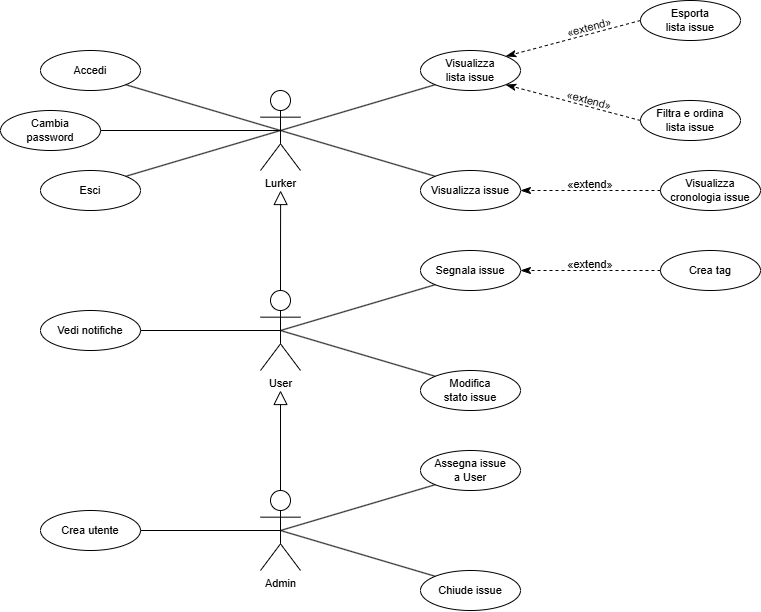

The diagram above was exported from draw.io. Its source (the exported page's mxGraphModel, read from the mxfile embedded in the PNG):
<mxGraphModel dx="975" dy="544" grid="1" gridSize="10" guides="1" tooltips="1" connect="1" arrows="1" fold="1" page="1" pageScale="1" pageWidth="827" pageHeight="1169" math="0" shadow="0">
  <root>
    <mxCell id="0" />
    <mxCell id="1" parent="0" />
    <mxCell id="MfdabOslI4VdSkz9qvI8-1" edge="1" parent="1" source="MfdabOslI4VdSkz9qvI8-6" style="rounded=0;orthogonalLoop=1;jettySize=auto;html=1;exitX=0.5;exitY=0.5;exitDx=0;exitDy=0;exitPerimeter=0;entryX=1;entryY=0;entryDx=0;entryDy=0;fontStyle=0;fontSize=11;endArrow=none;endFill=0;labelBackgroundColor=default;" target="MfdabOslI4VdSkz9qvI8-20">
      <mxGeometry relative="1" as="geometry" />
    </mxCell>
    <mxCell id="MfdabOslI4VdSkz9qvI8-2" edge="1" parent="1" source="MfdabOslI4VdSkz9qvI8-6" style="rounded=0;orthogonalLoop=1;jettySize=auto;html=1;exitX=0.5;exitY=0.5;exitDx=0;exitDy=0;exitPerimeter=0;entryX=1;entryY=1;entryDx=0;entryDy=0;fontStyle=0;fontSize=11;endArrow=none;endFill=0;labelBackgroundColor=default;" target="MfdabOslI4VdSkz9qvI8-16">
      <mxGeometry relative="1" as="geometry" />
    </mxCell>
    <mxCell id="MfdabOslI4VdSkz9qvI8-3" edge="1" parent="1" source="MfdabOslI4VdSkz9qvI8-6" style="rounded=0;orthogonalLoop=1;jettySize=auto;html=1;exitX=0.5;exitY=0.5;exitDx=0;exitDy=0;exitPerimeter=0;entryX=0;entryY=1;entryDx=0;entryDy=0;fontStyle=0;fontSize=11;endArrow=none;endFill=0;labelBackgroundColor=default;" target="MfdabOslI4VdSkz9qvI8-21">
      <mxGeometry relative="1" as="geometry" />
    </mxCell>
    <mxCell id="MfdabOslI4VdSkz9qvI8-4" edge="1" parent="1" source="MfdabOslI4VdSkz9qvI8-6" style="rounded=0;orthogonalLoop=1;jettySize=auto;html=1;exitX=0.5;exitY=0.5;exitDx=0;exitDy=0;exitPerimeter=0;entryX=0;entryY=0;entryDx=0;entryDy=0;fontStyle=0;fontSize=11;endArrow=none;endFill=0;labelBackgroundColor=default;" target="MfdabOslI4VdSkz9qvI8-26">
      <mxGeometry relative="1" as="geometry" />
    </mxCell>
    <mxCell id="MfdabOslI4VdSkz9qvI8-5" edge="1" parent="1" source="MfdabOslI4VdSkz9qvI8-6" style="edgeStyle=orthogonalEdgeStyle;rounded=0;orthogonalLoop=1;jettySize=auto;html=1;exitX=0.5;exitY=0.5;exitDx=0;exitDy=0;exitPerimeter=0;entryX=1;entryY=0.5;entryDx=0;entryDy=0;fontStyle=0;fontSize=11;endArrow=none;endFill=0;labelBackgroundColor=default;" target="MfdabOslI4VdSkz9qvI8-29">
      <mxGeometry relative="1" as="geometry" />
    </mxCell>
    <mxCell id="MfdabOslI4VdSkz9qvI8-6" parent="1" style="shape=umlActor;verticalLabelPosition=bottom;verticalAlign=top;html=1;outlineConnect=0;fontStyle=0;fontSize=11;labelBackgroundColor=none;fillColor=none;" value="Lurker" vertex="1">
      <mxGeometry height="80" width="40" x="270" y="90" as="geometry" />
    </mxCell>
    <mxCell id="MfdabOslI4VdSkz9qvI8-7" edge="1" parent="1" source="MfdabOslI4VdSkz9qvI8-10" style="rounded=0;orthogonalLoop=1;jettySize=auto;html=1;exitX=0.5;exitY=0.5;exitDx=0;exitDy=0;exitPerimeter=0;entryX=0;entryY=1;entryDx=0;entryDy=0;fontStyle=0;fontSize=11;endArrow=none;endFill=0;labelBackgroundColor=default;" target="MfdabOslI4VdSkz9qvI8-17">
      <mxGeometry relative="1" as="geometry" />
    </mxCell>
    <mxCell id="MfdabOslI4VdSkz9qvI8-8" edge="1" parent="1" source="MfdabOslI4VdSkz9qvI8-10" style="rounded=0;orthogonalLoop=1;jettySize=auto;html=1;exitX=0.5;exitY=0.5;exitDx=0;exitDy=0;exitPerimeter=0;entryX=1;entryY=0.5;entryDx=0;entryDy=0;fontStyle=0;fontSize=11;endArrow=none;endFill=0;labelBackgroundColor=default;" target="MfdabOslI4VdSkz9qvI8-30">
      <mxGeometry relative="1" as="geometry" />
    </mxCell>
    <mxCell id="MfdabOslI4VdSkz9qvI8-9" edge="1" parent="1" source="MfdabOslI4VdSkz9qvI8-10" style="edgeStyle=orthogonalEdgeStyle;rounded=0;orthogonalLoop=1;jettySize=auto;html=1;exitX=0.5;exitY=0;exitDx=0;exitDy=0;exitPerimeter=0;endArrow=block;endFill=0;labelBackgroundColor=default;curved=0;endSize=12;fontStyle=0;fontSize=11;">
      <mxGeometry relative="1" as="geometry">
        <mxPoint x="290.1212121212121" y="190" as="targetPoint" />
      </mxGeometry>
    </mxCell>
    <mxCell id="MfdabOslI4VdSkz9qvI8-10" parent="1" style="shape=umlActor;verticalLabelPosition=bottom;verticalAlign=top;html=1;outlineConnect=0;fontStyle=0;fontSize=11;labelBackgroundColor=none;fillColor=none;" value="User" vertex="1">
      <mxGeometry height="80" width="40" x="270" y="290" as="geometry" />
    </mxCell>
    <mxCell id="MfdabOslI4VdSkz9qvI8-11" edge="1" parent="1" source="MfdabOslI4VdSkz9qvI8-14" style="rounded=0;orthogonalLoop=1;jettySize=auto;html=1;exitX=0.5;exitY=0.5;exitDx=0;exitDy=0;exitPerimeter=0;entryX=1;entryY=0.5;entryDx=0;entryDy=0;fontStyle=0;fontSize=11;endArrow=none;endFill=0;labelBackgroundColor=default;" target="MfdabOslI4VdSkz9qvI8-15">
      <mxGeometry relative="1" as="geometry" />
    </mxCell>
    <mxCell id="MfdabOslI4VdSkz9qvI8-13" edge="1" parent="1" source="MfdabOslI4VdSkz9qvI8-14" style="rounded=0;orthogonalLoop=1;jettySize=auto;html=1;exitX=0.5;exitY=0;exitDx=0;exitDy=0;exitPerimeter=0;endArrow=block;endFill=0;labelBackgroundColor=default;curved=0;endSize=12;fontStyle=0;fontSize=11;">
      <mxGeometry relative="1" as="geometry">
        <mxPoint x="290" y="390" as="targetPoint" />
      </mxGeometry>
    </mxCell>
    <mxCell id="MfdabOslI4VdSkz9qvI8-14" parent="1" style="shape=umlActor;verticalLabelPosition=bottom;verticalAlign=top;html=1;outlineConnect=0;fontStyle=0;fontSize=11;labelBackgroundColor=none;fillColor=none;" value="Admin" vertex="1">
      <mxGeometry height="80" width="40" x="270" y="490" as="geometry" />
    </mxCell>
    <mxCell id="MfdabOslI4VdSkz9qvI8-15" parent="1" style="ellipse;whiteSpace=wrap;html=1;align=center;fontStyle=0;fontSize=11;labelBackgroundColor=none;fillColor=none;" value="Crea utente" vertex="1">
      <mxGeometry height="40" width="100" x="50" y="510" as="geometry" />
    </mxCell>
    <mxCell id="MfdabOslI4VdSkz9qvI8-16" parent="1" style="ellipse;whiteSpace=wrap;html=1;align=center;fontStyle=0;fontSize=11;labelBackgroundColor=none;fillColor=none;" value="Accedi" vertex="1">
      <mxGeometry height="40" width="100" x="50" y="50" as="geometry" />
    </mxCell>
    <mxCell id="MfdabOslI4VdSkz9qvI8-17" parent="1" style="ellipse;whiteSpace=wrap;html=1;align=center;fontStyle=0;fontSize=11;labelBackgroundColor=none;fillColor=none;" value="Segnala issue" vertex="1">
      <mxGeometry height="40" width="100" x="430" y="250" as="geometry" />
    </mxCell>
    <mxCell id="MfdabOslI4VdSkz9qvI8-18" edge="1" parent="1" source="MfdabOslI4VdSkz9qvI8-19" style="rounded=0;orthogonalLoop=1;jettySize=auto;html=1;exitX=0;exitY=0.5;exitDx=0;exitDy=0;entryX=1;entryY=0.5;entryDx=0;entryDy=0;fontStyle=0;fontSize=11;dashed=1;labelBackgroundColor=default;endArrow=classicThin;endFill=1;endSize=8;" target="MfdabOslI4VdSkz9qvI8-17">
      <mxGeometry relative="1" as="geometry" />
    </mxCell>
    <mxCell id="MfdabOslI4VdSkz9qvI8-19" parent="1" style="ellipse;whiteSpace=wrap;html=1;align=center;fontStyle=0;fontSize=11;labelBackgroundColor=none;fillColor=none;" value="Crea tag" vertex="1">
      <mxGeometry height="40" width="100" x="670" y="250" as="geometry" />
    </mxCell>
    <mxCell id="MfdabOslI4VdSkz9qvI8-20" parent="1" style="ellipse;whiteSpace=wrap;html=1;align=center;fontStyle=0;fontSize=11;labelBackgroundColor=none;fillColor=none;" value="Esci" vertex="1">
      <mxGeometry height="40" width="100" x="50" y="170" as="geometry" />
    </mxCell>
    <mxCell id="MfdabOslI4VdSkz9qvI8-21" parent="1" style="ellipse;whiteSpace=wrap;html=1;align=center;fontStyle=0;fontSize=11;labelBackgroundColor=none;fillColor=none;" value="Visualizza&lt;div&gt;lista issue&lt;/div&gt;" vertex="1">
      <mxGeometry height="40" width="100" x="430" y="50" as="geometry" />
    </mxCell>
    <mxCell id="MfdabOslI4VdSkz9qvI8-22" edge="1" parent="1" source="MfdabOslI4VdSkz9qvI8-23" style="rounded=0;orthogonalLoop=1;jettySize=auto;html=1;exitX=0;exitY=0.5;exitDx=0;exitDy=0;entryX=1;entryY=0;entryDx=0;entryDy=0;fontStyle=0;fontSize=11;dashed=1;labelBackgroundColor=default;endArrow=classicThin;endFill=1;endSize=8;" target="MfdabOslI4VdSkz9qvI8-21" value="">
      <mxGeometry relative="1" x="-0.2222" y="-17" as="geometry">
        <mxPoint as="offset" />
      </mxGeometry>
    </mxCell>
    <mxCell id="MfdabOslI4VdSkz9qvI8-23" parent="1" style="ellipse;whiteSpace=wrap;html=1;align=center;fontStyle=0;fontSize=11;labelBackgroundColor=none;fillColor=none;" value="Esporta&lt;div&gt;lista issue&lt;/div&gt;" vertex="1">
      <mxGeometry height="40" width="100" x="650" as="geometry" />
    </mxCell>
    <mxCell id="MfdabOslI4VdSkz9qvI8-24" edge="1" parent="1" source="MfdabOslI4VdSkz9qvI8-25" style="rounded=0;orthogonalLoop=1;jettySize=auto;html=1;exitX=0;exitY=0.5;exitDx=0;exitDy=0;entryX=1;entryY=1;entryDx=0;entryDy=0;fontStyle=0;fontSize=11;dashed=1;jumpSize=6;jumpStyle=none;labelBackgroundColor=default;endArrow=classicThin;endFill=1;endSize=8;" target="MfdabOslI4VdSkz9qvI8-21">
      <mxGeometry relative="1" as="geometry" />
    </mxCell>
    <mxCell id="MfdabOslI4VdSkz9qvI8-25" parent="1" style="ellipse;whiteSpace=wrap;html=1;align=center;fontStyle=0;fontSize=11;labelBackgroundColor=none;fillColor=none;" value="Filtra e ordina&lt;br&gt;lista issue" vertex="1">
      <mxGeometry height="40" width="100" x="650" y="100" as="geometry" />
    </mxCell>
    <mxCell id="MfdabOslI4VdSkz9qvI8-26" parent="1" style="ellipse;whiteSpace=wrap;html=1;align=center;fontStyle=0;fontSize=11;labelBackgroundColor=none;fillColor=none;" value="Visualizza issue" vertex="1">
      <mxGeometry height="40" width="100" x="430" y="170" as="geometry" />
    </mxCell>
    <mxCell id="MfdabOslI4VdSkz9qvI8-27" edge="1" parent="1" source="MfdabOslI4VdSkz9qvI8-28" style="rounded=0;orthogonalLoop=1;jettySize=auto;html=1;exitX=0;exitY=0.5;exitDx=0;exitDy=0;entryX=1;entryY=0.5;entryDx=0;entryDy=0;fontSize=11;dashed=1;labelBackgroundColor=default;endArrow=classicThin;endFill=1;fontStyle=0;endSize=8;" target="MfdabOslI4VdSkz9qvI8-26">
      <mxGeometry relative="1" as="geometry" />
    </mxCell>
    <mxCell id="MfdabOslI4VdSkz9qvI8-28" parent="1" style="ellipse;whiteSpace=wrap;html=1;align=center;fontStyle=0;fontSize=11;labelBackgroundColor=none;fillColor=none;" value="Visualizza&lt;br&gt;cronologia issue" vertex="1">
      <mxGeometry height="40" width="100" x="670" y="170" as="geometry" />
    </mxCell>
    <mxCell id="MfdabOslI4VdSkz9qvI8-29" parent="1" style="ellipse;whiteSpace=wrap;html=1;align=center;fontStyle=0;fontSize=11;labelBackgroundColor=none;fillColor=none;" value="Cambia&lt;div&gt;password&lt;/div&gt;" vertex="1">
      <mxGeometry height="40" width="100" x="10" y="110" as="geometry" />
    </mxCell>
    <mxCell id="MfdabOslI4VdSkz9qvI8-30" parent="1" style="ellipse;whiteSpace=wrap;html=1;align=center;fontStyle=0;fontSize=11;labelBackgroundColor=none;fillColor=none;" value="Vedi notifiche" vertex="1">
      <mxGeometry height="40" width="100" x="50" y="310" as="geometry" />
    </mxCell>
    <mxCell id="MfdabOslI4VdSkz9qvI8-31" edge="1" parent="1" source="MfdabOslI4VdSkz9qvI8-10" style="rounded=0;orthogonalLoop=1;jettySize=auto;html=1;exitX=0.5;exitY=0.5;exitDx=0;exitDy=0;exitPerimeter=0;entryX=0;entryY=0;entryDx=0;entryDy=0;fontStyle=0;fontSize=11;endArrow=none;endFill=0;labelBackgroundColor=default;" target="MfdabOslI4VdSkz9qvI8-32">
      <mxGeometry relative="1" as="geometry">
        <mxPoint x="300" y="340" as="sourcePoint" />
      </mxGeometry>
    </mxCell>
    <mxCell id="MfdabOslI4VdSkz9qvI8-32" parent="1" style="ellipse;whiteSpace=wrap;html=1;align=center;fontStyle=0;fontSize=11;labelBackgroundColor=none;fillColor=none;" value="Modifica&lt;br&gt;stato issue" vertex="1">
      <mxGeometry height="40" width="100" x="430" y="370" as="geometry" />
    </mxCell>
    <mxCell id="MfdabOslI4VdSkz9qvI8-34" parent="1" style="text;html=1;whiteSpace=wrap;align=center;verticalAlign=middle;rounded=0;fontStyle=0;rotation=345;fontSize=11;labelBackgroundColor=none;" value="«extend» " vertex="1">
      <mxGeometry height="30" width="60" x="569" y="12" as="geometry" />
    </mxCell>
    <mxCell id="MfdabOslI4VdSkz9qvI8-35" parent="1" style="text;html=1;whiteSpace=wrap;align=center;verticalAlign=middle;rounded=0;fontStyle=0;rotation=15;fontSize=11;labelBackgroundColor=none;" value="«extend» " vertex="1">
      <mxGeometry height="30" width="60" x="568.9993885908112" y="85.00304509815982" as="geometry" />
    </mxCell>
    <mxCell id="MfdabOslI4VdSkz9qvI8-36" parent="1" style="text;html=1;whiteSpace=wrap;align=center;verticalAlign=middle;rounded=0;fontStyle=0;rotation=0;fontSize=11;labelBackgroundColor=none;" value="«extend» " vertex="1">
      <mxGeometry height="30" width="60" x="570" y="168.6330450981598" as="geometry" />
    </mxCell>
    <mxCell id="MfdabOslI4VdSkz9qvI8-37" parent="1" style="text;html=1;whiteSpace=wrap;align=center;verticalAlign=middle;rounded=0;fontStyle=0;rotation=0;fontSize=11;labelBackgroundColor=none;" value="«extend» " vertex="1">
      <mxGeometry height="30" width="60" x="570" y="249" as="geometry" />
    </mxCell>
    <mxCell id="vzR5N3BgyPXlqGEn3bIl-1" edge="1" parent="1" style="rounded=0;orthogonalLoop=1;jettySize=auto;html=1;exitX=0.5;exitY=0.5;exitDx=0;exitDy=0;exitPerimeter=0;entryX=0;entryY=0;entryDx=0;entryDy=0;fontStyle=0;fontSize=11;endArrow=none;endFill=0;labelBackgroundColor=default;" target="vzR5N3BgyPXlqGEn3bIl-2">
      <mxGeometry relative="1" as="geometry">
        <mxPoint x="290" y="530" as="sourcePoint" />
      </mxGeometry>
    </mxCell>
    <mxCell id="vzR5N3BgyPXlqGEn3bIl-2" parent="1" style="ellipse;whiteSpace=wrap;html=1;align=center;fontStyle=0;fontSize=11;labelBackgroundColor=none;fillColor=none;" value="Chiude issue" vertex="1">
      <mxGeometry height="40" width="100" x="430" y="570" as="geometry" />
    </mxCell>
    <mxCell id="vzR5N3BgyPXlqGEn3bIl-3" edge="1" parent="1" style="rounded=0;orthogonalLoop=1;jettySize=auto;html=1;exitX=0.5;exitY=0.5;exitDx=0;exitDy=0;exitPerimeter=0;entryX=0;entryY=1;entryDx=0;entryDy=0;fontStyle=0;fontSize=11;endArrow=none;endFill=0;labelBackgroundColor=default;" target="vzR5N3BgyPXlqGEn3bIl-4">
      <mxGeometry relative="1" as="geometry">
        <mxPoint x="290" y="530" as="sourcePoint" />
      </mxGeometry>
    </mxCell>
    <mxCell id="vzR5N3BgyPXlqGEn3bIl-4" parent="1" style="ellipse;whiteSpace=wrap;html=1;align=center;fontStyle=0;fontSize=11;labelBackgroundColor=none;fillColor=none;" value="Assegna issue&lt;br&gt;a User" vertex="1">
      <mxGeometry height="40" width="100" x="430" y="450" as="geometry" />
    </mxCell>
  </root>
</mxGraphModel>